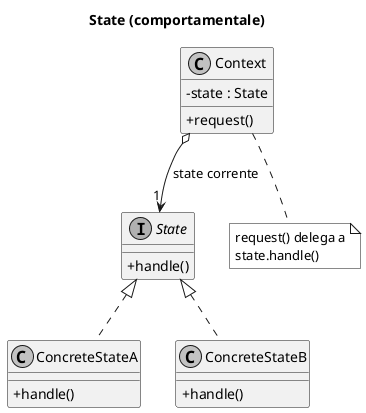

The diagram above was rendered by PlantUML. Its source (embedded in the PNG):
@startuml
skinparam classAttributeIconSize 0
skinparam monochrome true
skinparam shadowing false
title State (comportamentale)

class Context {
  - state : State
  + request()
}
interface State {
  + handle()
}
class ConcreteStateA {
  + handle()
}
class ConcreteStateB {
  + handle()
}

Context o--> "1" State : state corrente
State <|.. ConcreteStateA
State <|.. ConcreteStateB
note bottom of Context : request() delega a\nstate.handle()
@enduml